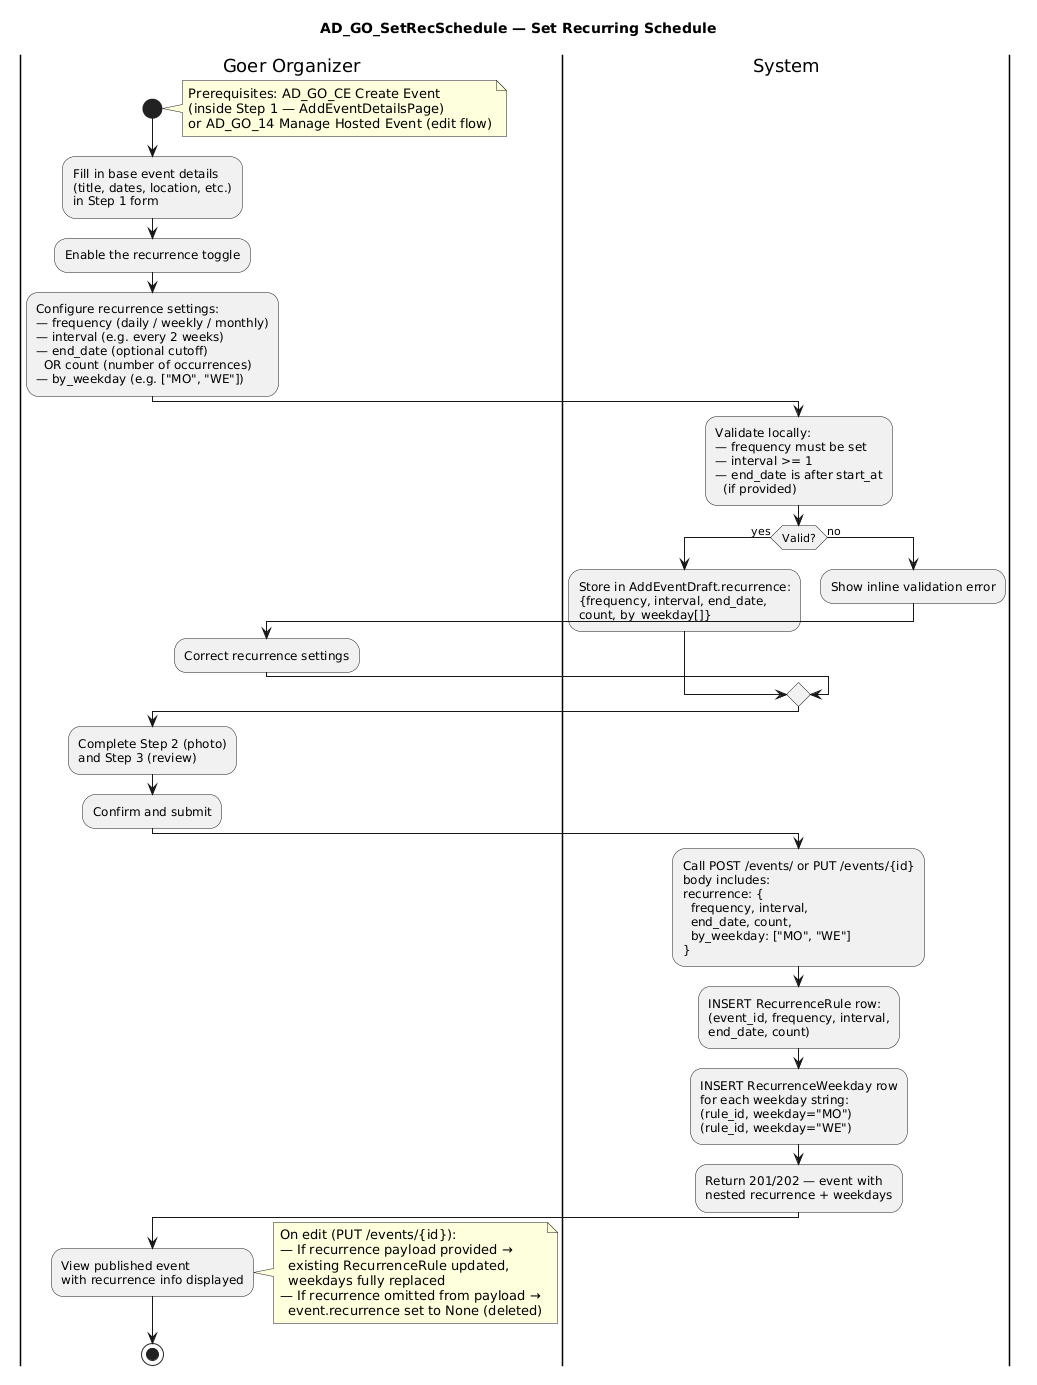

The diagram above was rendered by PlantUML. Its source (embedded in the PNG):
@startuml
title AD_GO_SetRecSchedule — Set Recurring Schedule

|Goer Organizer|
|System|

|Goer Organizer|
start
note right
  Prerequisites: AD_GO_CE Create Event
  (inside Step 1 — AddEventDetailsPage)
  or AD_GO_14 Manage Hosted Event (edit flow)
end note
:Fill in base event details
(title, dates, location, etc.)
in Step 1 form;
:Enable the recurrence toggle;
:Configure recurrence settings:
— frequency (daily / weekly / monthly)
— interval (e.g. every 2 weeks)
— end_date (optional cutoff)
  OR count (number of occurrences)
— by_weekday (e.g. ["MO", "WE"]);

|System|
:Validate locally:
— frequency must be set
— interval >= 1
— end_date is after start_at
  (if provided);

if (Valid?) then (yes)
  :Store in AddEventDraft.recurrence:
  {frequency, interval, end_date,
  count, by_weekday[]};
else (no)
  :Show inline validation error;
  |Goer Organizer|
  :Correct recurrence settings;
end if

|Goer Organizer|
:Complete Step 2 (photo)
and Step 3 (review);
:Confirm and submit;

|System|
:Call POST /events/ or PUT /events/{id}
body includes:
recurrence: {
  frequency, interval,
  end_date, count,
  by_weekday: ["MO", "WE"]
};
:INSERT RecurrenceRule row:
(event_id, frequency, interval,
end_date, count);
:INSERT RecurrenceWeekday row
for each weekday string:
(rule_id, weekday="MO")
(rule_id, weekday="WE");
:Return 201/202 — event with
nested recurrence + weekdays;

|Goer Organizer|
:View published event
with recurrence info displayed;

note right
  On edit (PUT /events/{id}):
  — If recurrence payload provided →
    existing RecurrenceRule updated,
    weekdays fully replaced
  — If recurrence omitted from payload →
    event.recurrence set to None (deleted)
end note

stop
@enduml